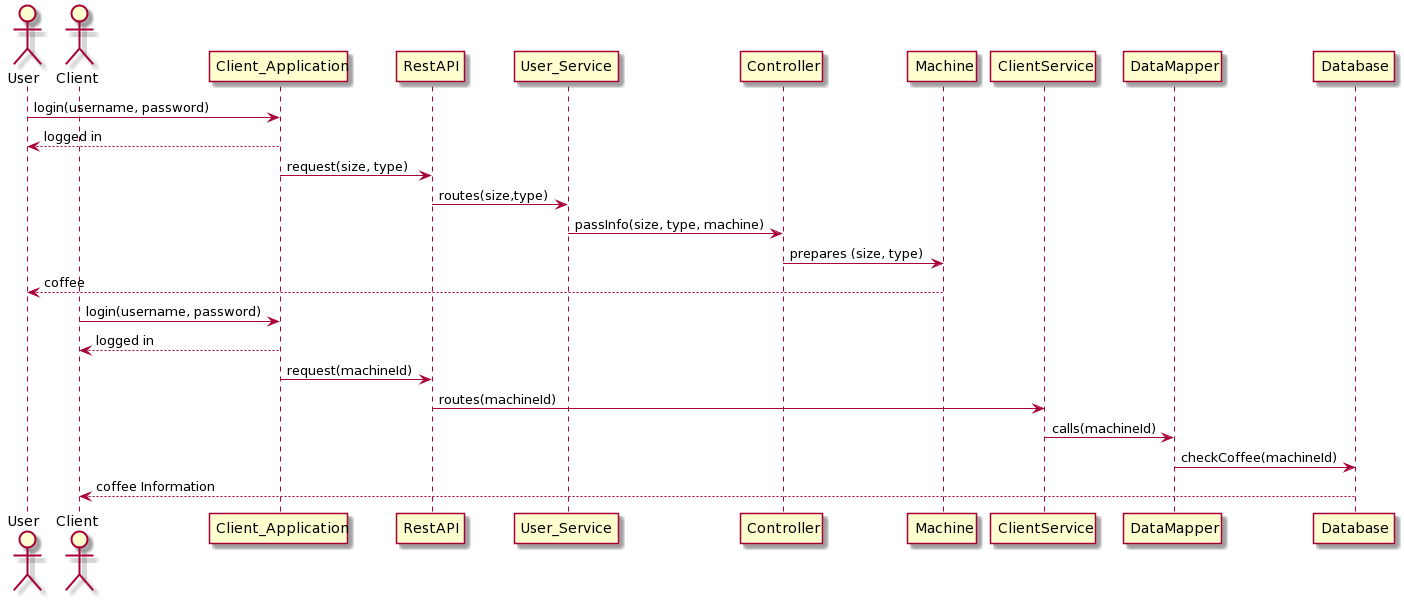

The diagram above was rendered by PlantUML. Its source (embedded in the PNG):
@startuml
actor User
actor Client
User -> Client_Application: login(username, password)
Client_Application --> User:logged in
Client_Application -> RestAPI: request(size, type)
RestAPI -> User_Service:routes(size,type)
User_Service -> Controller: passInfo(size, type, machine)
Controller -> Machine: prepares (size, type)
Machine --> User: coffee
Client -> Client_Application: login(username, password)
Client_Application --> Client:logged in
Client_Application -> RestAPI: request(machineId)
RestAPI -> ClientService: routes(machineId)
ClientService -> DataMapper:calls(machineId)
DataMapper -> Database: checkCoffee(machineId)
Database --> Client:coffee Information
@enduml